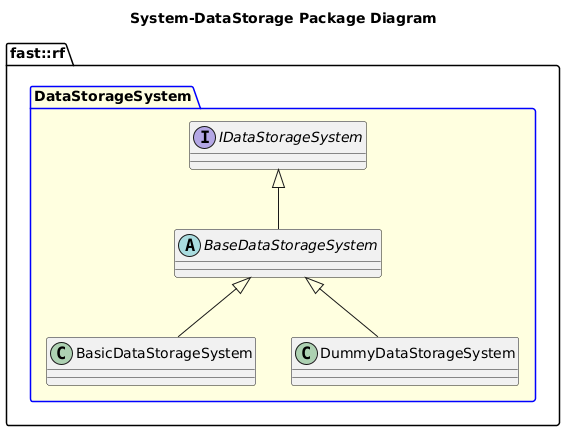

The diagram above was rendered by PlantUML. Its source (embedded in the PNG):
@startuml
title System-DataStorage Package Diagram

namespace fast::rf {
  package DataStorageSystem #LightYellow;line:blue {
    interface IDataStorageSystem {
    }
    abstract BaseDataStorageSystem {
    }
    IDataStorageSystem <|-- BaseDataStorageSystem
    class BasicDataStorageSystem {

    }
    BaseDataStorageSystem <|-- BasicDataStorageSystem
    class DummyDataStorageSystem  {
    }
    BaseDataStorageSystem <|-- DummyDataStorageSystem
  }
}
@enduml